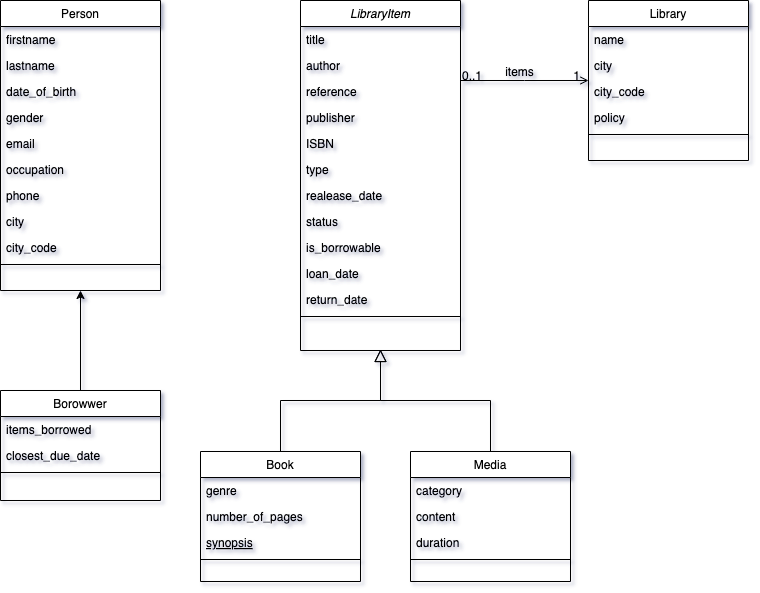

The diagram above was exported from draw.io. Its source (the exported page's mxGraphModel, read from the mxfile embedded in the PNG):
<mxGraphModel dx="794" dy="555" grid="1" gridSize="10" guides="1" tooltips="1" connect="1" arrows="1" fold="1" page="1" pageScale="1" pageWidth="827" pageHeight="1169" math="0" shadow="0">
  <root>
    <mxCell id="WIyWlLk6GJQsqaUBKTNV-0" />
    <mxCell id="WIyWlLk6GJQsqaUBKTNV-1" parent="WIyWlLk6GJQsqaUBKTNV-0" />
    <mxCell id="zkfFHV4jXpPFQw0GAbJ--0" value="LibraryItem" style="swimlane;fontStyle=2;align=center;verticalAlign=top;childLayout=stackLayout;horizontal=1;startSize=26;horizontalStack=0;resizeParent=1;resizeLast=0;collapsible=1;marginBottom=0;rounded=0;shadow=0;strokeWidth=1;" parent="WIyWlLk6GJQsqaUBKTNV-1" vertex="1">
      <mxGeometry x="360" y="120" width="160" height="350" as="geometry">
        <mxRectangle x="360" y="120" width="160" height="26" as="alternateBounds" />
      </mxGeometry>
    </mxCell>
    <mxCell id="zkfFHV4jXpPFQw0GAbJ--1" value="title" style="text;align=left;verticalAlign=top;spacingLeft=4;spacingRight=4;overflow=hidden;rotatable=0;points=[[0,0.5],[1,0.5]];portConstraint=eastwest;" parent="zkfFHV4jXpPFQw0GAbJ--0" vertex="1">
      <mxGeometry y="26" width="160" height="26" as="geometry" />
    </mxCell>
    <mxCell id="zkfFHV4jXpPFQw0GAbJ--2" value="author" style="text;align=left;verticalAlign=top;spacingLeft=4;spacingRight=4;overflow=hidden;rotatable=0;points=[[0,0.5],[1,0.5]];portConstraint=eastwest;rounded=0;shadow=0;html=0;" parent="zkfFHV4jXpPFQw0GAbJ--0" vertex="1">
      <mxGeometry y="52" width="160" height="26" as="geometry" />
    </mxCell>
    <mxCell id="zkfFHV4jXpPFQw0GAbJ--3" value="reference" style="text;align=left;verticalAlign=top;spacingLeft=4;spacingRight=4;overflow=hidden;rotatable=0;points=[[0,0.5],[1,0.5]];portConstraint=eastwest;rounded=0;shadow=0;html=0;" parent="zkfFHV4jXpPFQw0GAbJ--0" vertex="1">
      <mxGeometry y="78" width="160" height="26" as="geometry" />
    </mxCell>
    <mxCell id="fOqyrFVe_uKWrBG6ds9j-29" value="publisher" style="text;align=left;verticalAlign=top;spacingLeft=4;spacingRight=4;overflow=hidden;rotatable=0;points=[[0,0.5],[1,0.5]];portConstraint=eastwest;rounded=0;shadow=0;html=0;" parent="zkfFHV4jXpPFQw0GAbJ--0" vertex="1">
      <mxGeometry y="104" width="160" height="26" as="geometry" />
    </mxCell>
    <mxCell id="fOqyrFVe_uKWrBG6ds9j-30" value="ISBN" style="text;align=left;verticalAlign=top;spacingLeft=4;spacingRight=4;overflow=hidden;rotatable=0;points=[[0,0.5],[1,0.5]];portConstraint=eastwest;rounded=0;shadow=0;html=0;" parent="zkfFHV4jXpPFQw0GAbJ--0" vertex="1">
      <mxGeometry y="130" width="160" height="26" as="geometry" />
    </mxCell>
    <mxCell id="fOqyrFVe_uKWrBG6ds9j-31" value="type" style="text;align=left;verticalAlign=top;spacingLeft=4;spacingRight=4;overflow=hidden;rotatable=0;points=[[0,0.5],[1,0.5]];portConstraint=eastwest;rounded=0;shadow=0;html=0;" parent="zkfFHV4jXpPFQw0GAbJ--0" vertex="1">
      <mxGeometry y="156" width="160" height="26" as="geometry" />
    </mxCell>
    <mxCell id="fOqyrFVe_uKWrBG6ds9j-32" value="realease_date" style="text;align=left;verticalAlign=top;spacingLeft=4;spacingRight=4;overflow=hidden;rotatable=0;points=[[0,0.5],[1,0.5]];portConstraint=eastwest;rounded=0;shadow=0;html=0;" parent="zkfFHV4jXpPFQw0GAbJ--0" vertex="1">
      <mxGeometry y="182" width="160" height="26" as="geometry" />
    </mxCell>
    <mxCell id="fOqyrFVe_uKWrBG6ds9j-33" value="status" style="text;align=left;verticalAlign=top;spacingLeft=4;spacingRight=4;overflow=hidden;rotatable=0;points=[[0,0.5],[1,0.5]];portConstraint=eastwest;rounded=0;shadow=0;html=0;" parent="zkfFHV4jXpPFQw0GAbJ--0" vertex="1">
      <mxGeometry y="208" width="160" height="26" as="geometry" />
    </mxCell>
    <mxCell id="fOqyrFVe_uKWrBG6ds9j-34" value="is_borrowable" style="text;align=left;verticalAlign=top;spacingLeft=4;spacingRight=4;overflow=hidden;rotatable=0;points=[[0,0.5],[1,0.5]];portConstraint=eastwest;rounded=0;shadow=0;html=0;" parent="zkfFHV4jXpPFQw0GAbJ--0" vertex="1">
      <mxGeometry y="234" width="160" height="26" as="geometry" />
    </mxCell>
    <mxCell id="fOqyrFVe_uKWrBG6ds9j-35" value="loan_date" style="text;align=left;verticalAlign=top;spacingLeft=4;spacingRight=4;overflow=hidden;rotatable=0;points=[[0,0.5],[1,0.5]];portConstraint=eastwest;rounded=0;shadow=0;html=0;" parent="zkfFHV4jXpPFQw0GAbJ--0" vertex="1">
      <mxGeometry y="260" width="160" height="26" as="geometry" />
    </mxCell>
    <mxCell id="fOqyrFVe_uKWrBG6ds9j-36" value="return_date" style="text;align=left;verticalAlign=top;spacingLeft=4;spacingRight=4;overflow=hidden;rotatable=0;points=[[0,0.5],[1,0.5]];portConstraint=eastwest;rounded=0;shadow=0;html=0;" parent="zkfFHV4jXpPFQw0GAbJ--0" vertex="1">
      <mxGeometry y="286" width="160" height="26" as="geometry" />
    </mxCell>
    <mxCell id="zkfFHV4jXpPFQw0GAbJ--4" value="" style="line;html=1;strokeWidth=1;align=left;verticalAlign=middle;spacingTop=-1;spacingLeft=3;spacingRight=3;rotatable=0;labelPosition=right;points=[];portConstraint=eastwest;" parent="zkfFHV4jXpPFQw0GAbJ--0" vertex="1">
      <mxGeometry y="312" width="160" height="8" as="geometry" />
    </mxCell>
    <mxCell id="zkfFHV4jXpPFQw0GAbJ--6" value="Book" style="swimlane;fontStyle=0;align=center;verticalAlign=top;childLayout=stackLayout;horizontal=1;startSize=26;horizontalStack=0;resizeParent=1;resizeLast=0;collapsible=1;marginBottom=0;rounded=0;shadow=0;strokeWidth=1;" parent="WIyWlLk6GJQsqaUBKTNV-1" vertex="1">
      <mxGeometry x="260" y="571" width="160" height="130" as="geometry">
        <mxRectangle x="130" y="380" width="160" height="26" as="alternateBounds" />
      </mxGeometry>
    </mxCell>
    <mxCell id="zkfFHV4jXpPFQw0GAbJ--7" value="genre" style="text;align=left;verticalAlign=top;spacingLeft=4;spacingRight=4;overflow=hidden;rotatable=0;points=[[0,0.5],[1,0.5]];portConstraint=eastwest;" parent="zkfFHV4jXpPFQw0GAbJ--6" vertex="1">
      <mxGeometry y="26" width="160" height="26" as="geometry" />
    </mxCell>
    <mxCell id="zkfFHV4jXpPFQw0GAbJ--8" value="number_of_pages" style="text;align=left;verticalAlign=top;spacingLeft=4;spacingRight=4;overflow=hidden;rotatable=0;points=[[0,0.5],[1,0.5]];portConstraint=eastwest;rounded=0;shadow=0;html=0;" parent="zkfFHV4jXpPFQw0GAbJ--6" vertex="1">
      <mxGeometry y="52" width="160" height="26" as="geometry" />
    </mxCell>
    <mxCell id="zkfFHV4jXpPFQw0GAbJ--10" value="synopsis" style="text;align=left;verticalAlign=top;spacingLeft=4;spacingRight=4;overflow=hidden;rotatable=0;points=[[0,0.5],[1,0.5]];portConstraint=eastwest;fontStyle=4" parent="zkfFHV4jXpPFQw0GAbJ--6" vertex="1">
      <mxGeometry y="78" width="160" height="26" as="geometry" />
    </mxCell>
    <mxCell id="zkfFHV4jXpPFQw0GAbJ--9" value="" style="line;html=1;strokeWidth=1;align=left;verticalAlign=middle;spacingTop=-1;spacingLeft=3;spacingRight=3;rotatable=0;labelPosition=right;points=[];portConstraint=eastwest;" parent="zkfFHV4jXpPFQw0GAbJ--6" vertex="1">
      <mxGeometry y="104" width="160" height="8" as="geometry" />
    </mxCell>
    <mxCell id="zkfFHV4jXpPFQw0GAbJ--12" value="" style="endArrow=block;endSize=10;endFill=0;shadow=0;strokeWidth=1;rounded=0;curved=0;edgeStyle=elbowEdgeStyle;elbow=vertical;" parent="WIyWlLk6GJQsqaUBKTNV-1" source="zkfFHV4jXpPFQw0GAbJ--6" edge="1">
      <mxGeometry width="160" relative="1" as="geometry">
        <mxPoint x="340" y="414" as="sourcePoint" />
        <mxPoint x="440" y="469" as="targetPoint" />
      </mxGeometry>
    </mxCell>
    <mxCell id="zkfFHV4jXpPFQw0GAbJ--13" value="Media" style="swimlane;fontStyle=0;align=center;verticalAlign=top;childLayout=stackLayout;horizontal=1;startSize=26;horizontalStack=0;resizeParent=1;resizeLast=0;collapsible=1;marginBottom=0;rounded=0;shadow=0;strokeWidth=1;" parent="WIyWlLk6GJQsqaUBKTNV-1" vertex="1">
      <mxGeometry x="470" y="571" width="160" height="130" as="geometry">
        <mxRectangle x="340" y="380" width="170" height="26" as="alternateBounds" />
      </mxGeometry>
    </mxCell>
    <mxCell id="zkfFHV4jXpPFQw0GAbJ--14" value="category " style="text;align=left;verticalAlign=top;spacingLeft=4;spacingRight=4;overflow=hidden;rotatable=0;points=[[0,0.5],[1,0.5]];portConstraint=eastwest;" parent="zkfFHV4jXpPFQw0GAbJ--13" vertex="1">
      <mxGeometry y="26" width="160" height="26" as="geometry" />
    </mxCell>
    <mxCell id="fOqyrFVe_uKWrBG6ds9j-24" value="content" style="text;align=left;verticalAlign=top;spacingLeft=4;spacingRight=4;overflow=hidden;rotatable=0;points=[[0,0.5],[1,0.5]];portConstraint=eastwest;" parent="zkfFHV4jXpPFQw0GAbJ--13" vertex="1">
      <mxGeometry y="52" width="160" height="26" as="geometry" />
    </mxCell>
    <mxCell id="fOqyrFVe_uKWrBG6ds9j-25" value="duration" style="text;align=left;verticalAlign=top;spacingLeft=4;spacingRight=4;overflow=hidden;rotatable=0;points=[[0,0.5],[1,0.5]];portConstraint=eastwest;" parent="zkfFHV4jXpPFQw0GAbJ--13" vertex="1">
      <mxGeometry y="78" width="160" height="26" as="geometry" />
    </mxCell>
    <mxCell id="zkfFHV4jXpPFQw0GAbJ--15" value="" style="line;html=1;strokeWidth=1;align=left;verticalAlign=middle;spacingTop=-1;spacingLeft=3;spacingRight=3;rotatable=0;labelPosition=right;points=[];portConstraint=eastwest;" parent="zkfFHV4jXpPFQw0GAbJ--13" vertex="1">
      <mxGeometry y="104" width="160" height="8" as="geometry" />
    </mxCell>
    <mxCell id="zkfFHV4jXpPFQw0GAbJ--16" value="" style="endArrow=block;endSize=10;endFill=0;shadow=0;strokeWidth=1;rounded=0;curved=0;edgeStyle=elbowEdgeStyle;elbow=vertical;" parent="WIyWlLk6GJQsqaUBKTNV-1" source="zkfFHV4jXpPFQw0GAbJ--13" edge="1">
      <mxGeometry width="160" relative="1" as="geometry">
        <mxPoint x="350" y="584" as="sourcePoint" />
        <mxPoint x="440" y="469" as="targetPoint" />
      </mxGeometry>
    </mxCell>
    <mxCell id="zkfFHV4jXpPFQw0GAbJ--17" value="Library" style="swimlane;fontStyle=0;align=center;verticalAlign=top;childLayout=stackLayout;horizontal=1;startSize=26;horizontalStack=0;resizeParent=1;resizeLast=0;collapsible=1;marginBottom=0;rounded=0;shadow=0;strokeWidth=1;" parent="WIyWlLk6GJQsqaUBKTNV-1" vertex="1">
      <mxGeometry x="648" y="120" width="160" height="160" as="geometry">
        <mxRectangle x="550" y="140" width="160" height="26" as="alternateBounds" />
      </mxGeometry>
    </mxCell>
    <mxCell id="zkfFHV4jXpPFQw0GAbJ--18" value="name" style="text;align=left;verticalAlign=top;spacingLeft=4;spacingRight=4;overflow=hidden;rotatable=0;points=[[0,0.5],[1,0.5]];portConstraint=eastwest;" parent="zkfFHV4jXpPFQw0GAbJ--17" vertex="1">
      <mxGeometry y="26" width="160" height="26" as="geometry" />
    </mxCell>
    <mxCell id="zkfFHV4jXpPFQw0GAbJ--19" value="city" style="text;align=left;verticalAlign=top;spacingLeft=4;spacingRight=4;overflow=hidden;rotatable=0;points=[[0,0.5],[1,0.5]];portConstraint=eastwest;rounded=0;shadow=0;html=0;" parent="zkfFHV4jXpPFQw0GAbJ--17" vertex="1">
      <mxGeometry y="52" width="160" height="26" as="geometry" />
    </mxCell>
    <mxCell id="zkfFHV4jXpPFQw0GAbJ--20" value="city_code" style="text;align=left;verticalAlign=top;spacingLeft=4;spacingRight=4;overflow=hidden;rotatable=0;points=[[0,0.5],[1,0.5]];portConstraint=eastwest;rounded=0;shadow=0;html=0;" parent="zkfFHV4jXpPFQw0GAbJ--17" vertex="1">
      <mxGeometry y="78" width="160" height="26" as="geometry" />
    </mxCell>
    <mxCell id="zkfFHV4jXpPFQw0GAbJ--21" value="policy" style="text;align=left;verticalAlign=top;spacingLeft=4;spacingRight=4;overflow=hidden;rotatable=0;points=[[0,0.5],[1,0.5]];portConstraint=eastwest;rounded=0;shadow=0;html=0;" parent="zkfFHV4jXpPFQw0GAbJ--17" vertex="1">
      <mxGeometry y="104" width="160" height="26" as="geometry" />
    </mxCell>
    <mxCell id="zkfFHV4jXpPFQw0GAbJ--23" value="" style="line;html=1;strokeWidth=1;align=left;verticalAlign=middle;spacingTop=-1;spacingLeft=3;spacingRight=3;rotatable=0;labelPosition=right;points=[];portConstraint=eastwest;" parent="zkfFHV4jXpPFQw0GAbJ--17" vertex="1">
      <mxGeometry y="130" width="160" height="8" as="geometry" />
    </mxCell>
    <mxCell id="zkfFHV4jXpPFQw0GAbJ--26" value="" style="endArrow=open;shadow=0;strokeWidth=1;rounded=0;curved=0;endFill=1;edgeStyle=elbowEdgeStyle;elbow=vertical;" parent="WIyWlLk6GJQsqaUBKTNV-1" source="zkfFHV4jXpPFQw0GAbJ--0" target="zkfFHV4jXpPFQw0GAbJ--17" edge="1">
      <mxGeometry x="0.5" y="41" relative="1" as="geometry">
        <mxPoint x="520" y="192" as="sourcePoint" />
        <mxPoint x="680" y="192" as="targetPoint" />
        <mxPoint x="-40" y="32" as="offset" />
      </mxGeometry>
    </mxCell>
    <mxCell id="zkfFHV4jXpPFQw0GAbJ--27" value="0..1" style="resizable=0;align=left;verticalAlign=bottom;labelBackgroundColor=none;fontSize=12;" parent="zkfFHV4jXpPFQw0GAbJ--26" connectable="0" vertex="1">
      <mxGeometry x="-1" relative="1" as="geometry">
        <mxPoint y="4" as="offset" />
      </mxGeometry>
    </mxCell>
    <mxCell id="zkfFHV4jXpPFQw0GAbJ--28" value="1" style="resizable=0;align=right;verticalAlign=bottom;labelBackgroundColor=none;fontSize=12;" parent="zkfFHV4jXpPFQw0GAbJ--26" connectable="0" vertex="1">
      <mxGeometry x="1" relative="1" as="geometry">
        <mxPoint x="-7" y="4" as="offset" />
      </mxGeometry>
    </mxCell>
    <mxCell id="zkfFHV4jXpPFQw0GAbJ--29" value="items" style="text;html=1;resizable=0;points=[];;align=center;verticalAlign=middle;labelBackgroundColor=none;rounded=0;shadow=0;strokeWidth=1;fontSize=12;" parent="zkfFHV4jXpPFQw0GAbJ--26" vertex="1" connectable="0">
      <mxGeometry x="0.5" y="49" relative="1" as="geometry">
        <mxPoint x="-38" y="40" as="offset" />
      </mxGeometry>
    </mxCell>
    <mxCell id="fOqyrFVe_uKWrBG6ds9j-9" value="Person" style="swimlane;fontStyle=0;align=center;verticalAlign=top;childLayout=stackLayout;horizontal=1;startSize=26;horizontalStack=0;resizeParent=1;resizeLast=0;collapsible=1;marginBottom=0;rounded=0;shadow=0;strokeWidth=1;" parent="WIyWlLk6GJQsqaUBKTNV-1" vertex="1">
      <mxGeometry x="60" y="120" width="160" height="290" as="geometry">
        <mxRectangle x="550" y="140" width="160" height="26" as="alternateBounds" />
      </mxGeometry>
    </mxCell>
    <mxCell id="fOqyrFVe_uKWrBG6ds9j-10" value="firstname" style="text;align=left;verticalAlign=top;spacingLeft=4;spacingRight=4;overflow=hidden;rotatable=0;points=[[0,0.5],[1,0.5]];portConstraint=eastwest;" parent="fOqyrFVe_uKWrBG6ds9j-9" vertex="1">
      <mxGeometry y="26" width="160" height="26" as="geometry" />
    </mxCell>
    <mxCell id="fOqyrFVe_uKWrBG6ds9j-11" value="lastname" style="text;align=left;verticalAlign=top;spacingLeft=4;spacingRight=4;overflow=hidden;rotatable=0;points=[[0,0.5],[1,0.5]];portConstraint=eastwest;rounded=0;shadow=0;html=0;" parent="fOqyrFVe_uKWrBG6ds9j-9" vertex="1">
      <mxGeometry y="52" width="160" height="26" as="geometry" />
    </mxCell>
    <mxCell id="fOqyrFVe_uKWrBG6ds9j-12" value="date_of_birth" style="text;align=left;verticalAlign=top;spacingLeft=4;spacingRight=4;overflow=hidden;rotatable=0;points=[[0,0.5],[1,0.5]];portConstraint=eastwest;rounded=0;shadow=0;html=0;" parent="fOqyrFVe_uKWrBG6ds9j-9" vertex="1">
      <mxGeometry y="78" width="160" height="26" as="geometry" />
    </mxCell>
    <mxCell id="fOqyrFVe_uKWrBG6ds9j-13" value="gender" style="text;align=left;verticalAlign=top;spacingLeft=4;spacingRight=4;overflow=hidden;rotatable=0;points=[[0,0.5],[1,0.5]];portConstraint=eastwest;rounded=0;shadow=0;html=0;" parent="fOqyrFVe_uKWrBG6ds9j-9" vertex="1">
      <mxGeometry y="104" width="160" height="26" as="geometry" />
    </mxCell>
    <mxCell id="fOqyrFVe_uKWrBG6ds9j-14" value="email" style="text;align=left;verticalAlign=top;spacingLeft=4;spacingRight=4;overflow=hidden;rotatable=0;points=[[0,0.5],[1,0.5]];portConstraint=eastwest;rounded=0;shadow=0;html=0;" parent="fOqyrFVe_uKWrBG6ds9j-9" vertex="1">
      <mxGeometry y="130" width="160" height="26" as="geometry" />
    </mxCell>
    <mxCell id="fOqyrFVe_uKWrBG6ds9j-16" value="occupation" style="text;align=left;verticalAlign=top;spacingLeft=4;spacingRight=4;overflow=hidden;rotatable=0;points=[[0,0.5],[1,0.5]];portConstraint=eastwest;" parent="fOqyrFVe_uKWrBG6ds9j-9" vertex="1">
      <mxGeometry y="156" width="160" height="26" as="geometry" />
    </mxCell>
    <mxCell id="fOqyrFVe_uKWrBG6ds9j-17" value="phone" style="text;align=left;verticalAlign=top;spacingLeft=4;spacingRight=4;overflow=hidden;rotatable=0;points=[[0,0.5],[1,0.5]];portConstraint=eastwest;" parent="fOqyrFVe_uKWrBG6ds9j-9" vertex="1">
      <mxGeometry y="182" width="160" height="26" as="geometry" />
    </mxCell>
    <mxCell id="fOqyrFVe_uKWrBG6ds9j-27" value="city" style="text;align=left;verticalAlign=top;spacingLeft=4;spacingRight=4;overflow=hidden;rotatable=0;points=[[0,0.5],[1,0.5]];portConstraint=eastwest;" parent="fOqyrFVe_uKWrBG6ds9j-9" vertex="1">
      <mxGeometry y="208" width="160" height="26" as="geometry" />
    </mxCell>
    <mxCell id="fOqyrFVe_uKWrBG6ds9j-28" value="city_code" style="text;align=left;verticalAlign=top;spacingLeft=4;spacingRight=4;overflow=hidden;rotatable=0;points=[[0,0.5],[1,0.5]];portConstraint=eastwest;" parent="fOqyrFVe_uKWrBG6ds9j-9" vertex="1">
      <mxGeometry y="234" width="160" height="26" as="geometry" />
    </mxCell>
    <mxCell id="fOqyrFVe_uKWrBG6ds9j-15" value="" style="line;html=1;strokeWidth=1;align=left;verticalAlign=middle;spacingTop=-1;spacingLeft=3;spacingRight=3;rotatable=0;labelPosition=right;points=[];portConstraint=eastwest;" parent="fOqyrFVe_uKWrBG6ds9j-9" vertex="1">
      <mxGeometry y="260" width="160" height="8" as="geometry" />
    </mxCell>
    <mxCell id="fOqyrFVe_uKWrBG6ds9j-22" style="edgeStyle=orthogonalEdgeStyle;rounded=0;orthogonalLoop=1;jettySize=auto;html=1;exitX=0.5;exitY=0;exitDx=0;exitDy=0;entryX=0.5;entryY=1;entryDx=0;entryDy=0;" parent="WIyWlLk6GJQsqaUBKTNV-1" source="fOqyrFVe_uKWrBG6ds9j-18" target="fOqyrFVe_uKWrBG6ds9j-9" edge="1">
      <mxGeometry relative="1" as="geometry">
        <mxPoint x="140" y="430" as="targetPoint" />
      </mxGeometry>
    </mxCell>
    <mxCell id="fOqyrFVe_uKWrBG6ds9j-18" value="Borowwer" style="swimlane;fontStyle=0;align=center;verticalAlign=top;childLayout=stackLayout;horizontal=1;startSize=26;horizontalStack=0;resizeParent=1;resizeLast=0;collapsible=1;marginBottom=0;rounded=0;shadow=0;strokeWidth=1;" parent="WIyWlLk6GJQsqaUBKTNV-1" vertex="1">
      <mxGeometry x="60" y="510" width="160" height="110" as="geometry">
        <mxRectangle x="340" y="380" width="170" height="26" as="alternateBounds" />
      </mxGeometry>
    </mxCell>
    <mxCell id="fOqyrFVe_uKWrBG6ds9j-19" value="items_borrowed" style="text;align=left;verticalAlign=top;spacingLeft=4;spacingRight=4;overflow=hidden;rotatable=0;points=[[0,0.5],[1,0.5]];portConstraint=eastwest;" parent="fOqyrFVe_uKWrBG6ds9j-18" vertex="1">
      <mxGeometry y="26" width="160" height="26" as="geometry" />
    </mxCell>
    <mxCell id="fOqyrFVe_uKWrBG6ds9j-23" value="closest_due_date" style="text;align=left;verticalAlign=top;spacingLeft=4;spacingRight=4;overflow=hidden;rotatable=0;points=[[0,0.5],[1,0.5]];portConstraint=eastwest;" parent="fOqyrFVe_uKWrBG6ds9j-18" vertex="1">
      <mxGeometry y="52" width="160" height="26" as="geometry" />
    </mxCell>
    <mxCell id="fOqyrFVe_uKWrBG6ds9j-20" value="" style="line;html=1;strokeWidth=1;align=left;verticalAlign=middle;spacingTop=-1;spacingLeft=3;spacingRight=3;rotatable=0;labelPosition=right;points=[];portConstraint=eastwest;" parent="fOqyrFVe_uKWrBG6ds9j-18" vertex="1">
      <mxGeometry y="78" width="160" height="8" as="geometry" />
    </mxCell>
  </root>
</mxGraphModel>